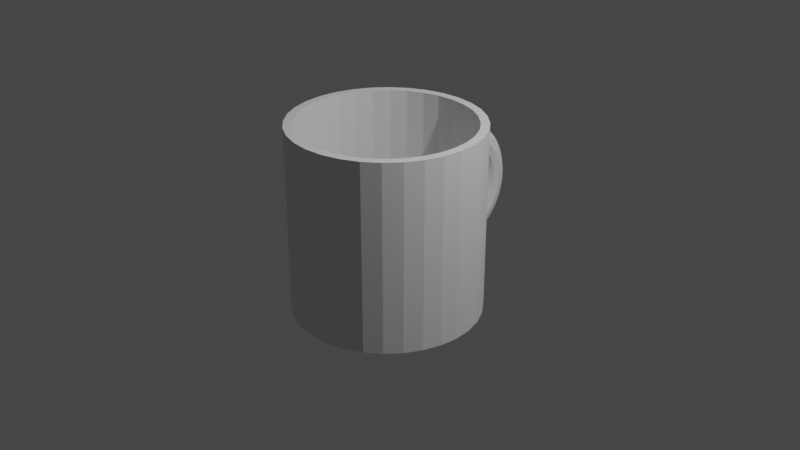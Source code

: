 # Source: cup.blend  (saved by Blender 3.6.13; exported with 4.5.12 LTS)
import bpy
from mathutils import Matrix  # noqa: F401  (used for matrix-valued properties, if any)

bpy.ops.wm.read_factory_settings(use_empty=True)
scene = bpy.context.scene
scene.name = 'Scene'

# ---- collections
col_collection = bpy.data.collections.new('Collection'); scene.collection.children.link(col_collection)

# ---- world
world_world = bpy.data.worlds.new('World'); scene.world = world_world
world_world.use_nodes = True; world_world.node_tree.nodes.clear()
_N = world_world.node_tree.nodes; _L = world_world.node_tree.links
n0 = _N.new('ShaderNodeOutputWorld'); n0.name = 'World Output'; n0.location = (300, 300)
n1 = _N.new('ShaderNodeBackground'); n1.name = 'Background'; n1.location = (10, 300)
n1.inputs[0].default_value = (0.05088, 0.05088, 0.05088, 1.0)
_L.new(n1.outputs[0], n0.inputs[0])
n0.is_active_output = True
world_world.color = (0.05088, 0.05088, 0.05088)
world_world.use_sun_shadow = False
world_world.sun_shadow_jitter_overblur = 0.0

# ---- cameras
cam_camera = bpy.data.cameras.new('Camera')
cam_camera.clip_end = 100.0
cam_camera.ortho_scale = 7.314

# ---- lights
light_light = bpy.data.lights.new('Light', 'POINT')
light_light.transmission_factor = 0.0
light_light.energy = 1000.0
light_light.shadow_soft_size = 0.1
light_light.shadow_maximum_resolution = 0.006
light_light.use_absolute_resolution = True

# ---- meshes
me_cylinder = bpy.data.meshes.new('Cylinder')
me_cylinder.from_pydata([(0.0, 1.0, -1.0), (0.0, 1.0, 1.0), (0.1951, 0.9808, -1.0), (0.1951, 0.9808, 1.0), (0.3827, 0.9239, -1.0), (0.3827, 0.9239, 1.0), (0.5556, 0.8315, -1.0), (0.5556, 0.8315, 1.0), (0.7071, 0.7071, -1.0), (0.7071, 0.7071, 1.0), (0.8315, 0.5556, -1.0), (0.8315, 0.5556, 1.0), (0.9239, 0.3827, -1.0), (0.9239, 0.3827, 1.0), (0.9808, 0.1951, -1.0), (0.9808, 0.1951, 1.0), (1.0, 0.0, -1.0), (1.0, 0.0, 1.0), (0.9808, -0.1951, -1.0), (0.9808, -0.1951, 1.0), (0.9239, -0.3827, -1.0), (0.9239, -0.3827, 1.0), (0.8315, -0.5556, -1.0), (0.8315, -0.5556, 1.0), (0.7071, -0.7071, -1.0), (0.7071, -0.7071, 1.0), (0.5556, -0.8315, -1.0), (0.5556, -0.8315, 1.0), (0.3827, -0.9239, -1.0), (0.3827, -0.9239, 1.0), (0.1951, -0.9808, -1.0), (0.1951, -0.9808, 1.0), (0.0, -1.0, -1.0), (0.0, -1.0, 1.0), (-0.1951, -0.9808, -1.0), (-0.1951, -0.9808, 1.0), (-0.3827, -0.9239, -1.0), (-0.3827, -0.9239, 1.0), (-0.5556, -0.8315, -1.0), (-0.5556, -0.8315, 1.0), (-0.7071, -0.7071, -1.0), (-0.7071, -0.7071, 1.0), (-0.8315, -0.5556, -1.0), (-0.8315, -0.5556, 1.0), (-0.9239, -0.3827, -1.0), (-0.9239, -0.3827, 1.0), (-0.9808, -0.1951, -1.0), (-0.9808, -0.1951, 1.0), (-1.0, 0.0, -1.0), (-1.0, 0.0, 1.0), (-0.9808, 0.1951, -1.0), (-0.9808, 0.1951, 1.0), (-0.9239, 0.3827, -1.0), (-0.9239, 0.3827, 1.0), (-0.8315, 0.5556, -1.0), (-0.8315, 0.5556, 1.0), (-0.7071, 0.7071, -1.0), (-0.7071, 0.7071, 1.0), (-0.5556, 0.8315, -1.0), (-0.5556, 0.8315, 1.0), (-0.3827, 0.9239, -1.0), (-0.3827, 0.9239, 1.0), (-0.1951, 0.9808, -1.0), (-0.1951, 0.9808, 1.0)], [], [(0, 1, 3, 2), (2, 3, 5, 4), (4, 5, 7, 6), (6, 7, 9, 8), (8, 9, 11, 10), (10, 11, 13, 12), (12, 13, 15, 14), (14, 15, 17, 16), (16, 17, 19, 18), (18, 19, 21, 20), (20, 21, 23, 22), (22, 23, 25, 24), (24, 25, 27, 26), (26, 27, 29, 28), (28, 29, 31, 30), (30, 31, 33, 32), (32, 33, 35, 34), (34, 35, 37, 36), (36, 37, 39, 38), (38, 39, 41, 40), (40, 41, 43, 42), (42, 43, 45, 44), (44, 45, 47, 46), (46, 47, 49, 48), (48, 49, 51, 50), (50, 51, 53, 52), (52, 53, 55, 54), (54, 55, 57, 56), (56, 57, 59, 58), (58, 59, 61, 60), (60, 61, 63, 62), (62, 63, 1, 0), (0, 2, 4, 6, 8, 10, 12, 14, 16, 18, 20, 22, 24, 26, 28, 30, 32, 34, 36, 38, 40, 42, 44, 46, 48, 50, 52, 54, 56, 58, 60, 62)])
_uv = me_cylinder.uv_layers.new(name='UVMap')
_uv.uv.foreach_set('vector', [1.0, 0.5, 1.0, 1.0, 0.9688, 1.0, 0.9688, 0.5, 0.9688, 0.5, 0.9688, 1.0, 0.9375, 1.0, 0.9375, 0.5, 0.9375, 0.5, 0.9375, 1.0, 0.9062, 1.0, 0.9062, 0.5, 0.9062, 0.5, 0.9062, 1.0, 0.875, 1.0, 0.875, 0.5, 0.875, 0.5, 0.875, 1.0, 0.8438, 1.0, 0.8438, 0.5, 0.8438, 0.5, 0.8438, 1.0, 0.8125, 1.0, 0.8125, 0.5, 0.8125, 0.5, 0.8125, 1.0, 0.7812, 1.0, 0.7812, 0.5, 0.7812, 0.5, 0.7812, 1.0, 0.75, 1.0, 0.75, 0.5, 0.75, 0.5, 0.75, 1.0, 0.7188, 1.0, 0.7188, 0.5, 0.7188, 0.5, 0.7188, 1.0, 0.6875, 1.0, 0.6875, 0.5, 0.6875, 0.5, 0.6875, 1.0, 0.6562, 1.0, 0.6562, 0.5, 0.6562, 0.5, 0.6562, 1.0, 0.625, 1.0, 0.625, 0.5, 0.625, 0.5, 0.625, 1.0, 0.5938, 1.0, 0.5938, 0.5, 0.5938, 0.5, 0.5938, 1.0, 0.5625, 1.0, 0.5625, 0.5, 0.5625, 0.5, 0.5625, 1.0, 0.5312, 1.0, 0.5312, 0.5, 0.5312, 0.5, 0.5312, 1.0, 0.5, 1.0, 0.5, 0.5, 0.5, 0.5, 0.5, 1.0, 0.4688, 1.0, 0.4688, 0.5, 0.4688, 0.5, 0.4688, 1.0, 0.4375, 1.0, 0.4375, 0.5, 0.4375, 0.5, 0.4375, 1.0, 0.4062, 1.0, 0.4062, 0.5, 0.4062, 0.5, 0.4062, 1.0, 0.375, 1.0, 0.375, 0.5, 0.375, 0.5, 0.375, 1.0, 0.3438, 1.0, 0.3438, 0.5, 0.3438, 0.5, 0.3438, 1.0, 0.3125, 1.0, 0.3125, 0.5, 0.3125, 0.5, 0.3125, 1.0, 0.2812, 1.0, 0.2812, 0.5, 0.2812, 0.5, 0.2812, 1.0, 0.25, 1.0, 0.25, 0.5, 0.25, 0.5, 0.25, 1.0, 0.2188, 1.0, 0.2188, 0.5, 0.2188, 0.5, 0.2188, 1.0, 0.1875, 1.0, 0.1875, 0.5, 0.1875, 0.5, 0.1875, 1.0, 0.1562, 1.0, 0.1562, 0.5, 0.1562, 0.5, 0.1562, 1.0, 0.125, 1.0, 0.125, 0.5, 0.125, 0.5, 0.125, 1.0, 0.09375, 1.0, 0.09375, 0.5, 0.09375, 0.5, 0.09375, 1.0, 0.0625, 1.0, 0.0625, 0.5, 0.0625, 0.5, 0.0625, 1.0, 0.03125, 1.0, 0.03125, 0.5, 0.03125, 0.5, 0.03125, 1.0, 0.0, 1.0, 0.0, 0.5, 0.75, 0.49, 0.7968, 0.4854, 0.8418, 0.4717, 0.8833, 0.4496, 0.9197, 0.4197, 0.9496, 0.3833, 0.9717, 0.3418, 0.9854, 0.2968, 0.99, 0.25, 0.9854, 0.2032, 0.9717, 0.1582, 0.9496, 0.1167, 0.9197, 0.08029, 0.8833, 0.05045, 0.8418, 0.02827, 0.7968, 0.01461, 0.75, 0.01, 0.7032, 0.01461, 0.6582, 0.02827, 0.6167, 0.05045, 0.5803, 0.08029, 0.5504, 0.1167, 0.5283, 0.1582, 0.5146, 0.2032, 0.51, 0.25, 0.5146, 0.2968, 0.5283, 0.3418, 0.5504, 0.3833, 0.5803, 0.4197, 0.6167, 0.4496, 0.6582, 0.4717, 0.7032, 0.4854])
me_cylinder.update()
me_cylinder_001 = bpy.data.meshes.new('Cylinder.001')
me_cylinder_001.from_pydata([(2.174, -2.169, -0.1387), (2.14, -2.169, -0.01371), (2.14, -2.169, -0.2637), (2.163, -2.005, -0.1387), (2.13, -2.01, -0.01371), (2.13, -2.01, -0.2637), (2.131, -1.845, -0.1387), (2.099, -1.854, -0.01371), (2.099, -1.854, -0.2637), (2.079, -1.69, -0.1387), (2.048, -1.703, -0.01371), (2.048, -1.703, -0.2637), (2.006, -1.544, -0.1387), (1.977, -1.56, -0.01371), (1.977, -1.56, -0.2637), (1.915, -1.408, -0.1387), (1.889, -1.428, -0.01371), (1.889, -1.428, -0.2637), (1.808, -1.285, -0.1387), (1.784, -1.308, -0.01371), (1.784, -1.308, -0.2637), (1.685, -1.177, -0.1387), (1.664, -1.203, -0.01371), (1.664, -1.203, -0.2637), (1.549, -1.086, -0.1387), (1.532, -1.115, -0.01371), (1.532, -1.115, -0.2637), (1.402, -1.014, -0.1387), (1.389, -1.045, -0.01371), (1.389, -1.045, -0.2637), (1.247, -0.9611, -0.1387), (1.239, -0.9935, -0.01371), (1.239, -0.9935, -0.2637), (1.087, -0.9292, -0.1387), (1.083, -0.9624, -0.01371), (1.083, -0.9624, -0.2637), (0.9237, -0.9185, -0.1387), (0.9237, -0.952, -0.01371), (0.9237, -0.952, -0.2637), (0.7606, -0.9292, -0.1387), (0.7649, -0.9624, -0.01371), (0.7649, -0.9624, -0.2637), (0.6002, -0.9611, -0.1387), (0.6089, -0.9935, -0.01371), (0.6089, -0.9935, -0.2637), (0.4454, -1.014, -0.1387), (0.4582, -1.045, -0.01371), (0.4582, -1.045, -0.2637), (0.2987, -1.086, -0.1387), (0.3155, -1.115, -0.01371), (0.3155, -1.115, -0.2637), (0.1628, -1.177, -0.1387), (0.1832, -1.203, -0.01371), (0.1832, -1.203, -0.2637), (0.03985, -1.285, -0.1387), (0.06353, -1.308, -0.01371), (0.06353, -1.308, -0.2637), (-0.06796, -1.408, -0.1387), (-0.04139, -1.428, -0.01371), (-0.04139, -1.428, -0.2637), (-0.1588, -1.544, -0.1387), (-0.1298, -1.56, -0.01371), (-0.1298, -1.56, -0.2637), (-0.2311, -1.69, -0.1387), (-0.2002, -1.703, -0.01371), (-0.2002, -1.703, -0.2637), (-0.2837, -1.845, -0.1387), (-0.2513, -1.854, -0.01371), (-0.2513, -1.854, -0.2637), (-0.3156, -2.005, -0.1387), (-0.2824, -2.01, -0.01371), (-0.2824, -2.01, -0.2637), (-0.3263, -2.169, -0.1387), (-0.2928, -2.169, -0.01371), (-0.2928, -2.169, -0.2637), (-0.2013, -2.169, -0.3552), (-0.07627, -2.169, -0.3887), (-0.1916, -2.022, -0.3552), (-0.1629, -1.877, -0.3552), (-0.06772, -2.038, -0.3887), (-0.0422, -1.91, -0.3887), (0.05621, -2.054, -0.3552), (0.07854, -1.942, -0.3552), (0.1469, -2.066, -0.2637), (0.04873, -2.169, -0.3552), (0.1402, -2.169, -0.2637), (0.1737, -2.169, -0.1387), (0.1402, -2.169, -0.01371), (0.1801, -2.071, -0.1387), (0.1469, -2.066, -0.01371), (0.1993, -1.974, -0.1387), (0.2308, -1.882, -0.1387), (0.1669, -1.966, -0.01371), (0.1669, -1.966, -0.2637), (0.1999, -1.869, -0.2637), (0.1153, -1.834, -0.3552), (0.2452, -1.777, -0.2637), (0.2742, -1.794, -0.1387), (0.166, -1.731, -0.3552), (0.3021, -1.692, -0.2637), (0.3287, -1.712, -0.1387), (0.2295, -1.636, -0.3552), (0.3697, -1.615, -0.2637), (0.4468, -1.547, -0.2637), (0.3934, -1.638, -0.1387), (0.305, -1.55, -0.3552), (0.2166, -1.461, -0.3887), (0.3911, -1.474, -0.3552), (0.315, -1.375, -0.3887), (0.4862, -1.411, -0.3552), (0.532, -1.49, -0.2637), (0.4237, -1.302, -0.3887), (0.5889, -1.36, -0.3552), (0.6973, -1.323, -0.3552), (0.6239, -1.445, -0.2637), (0.541, -1.245, -0.3887), (0.6649, -1.203, -0.3887), (0.4932, -1.129, -0.3552), (0.6326, -1.082, -0.3552), (0.3612, -1.194, -0.3552), (0.2389, -1.276, -0.3552), (0.1282, -1.373, -0.3552), (0.03121, -1.484, -0.3552), (0.1304, -1.56, -0.3887), (-0.05055, -1.606, -0.3552), (0.0577, -1.669, -0.3887), (-0.1156, -1.738, -0.3552), (-0.0001507, -1.786, -0.3887), (0.7769, -1.053, -0.3552), (0.7932, -1.177, -0.3887), (0.9237, -1.044, -0.3552), (0.9237, -1.169, -0.3887), (1.071, -1.053, -0.3552), (1.215, -1.082, -0.3552), (1.054, -1.177, -0.3887), (1.183, -1.203, -0.3887), (1.038, -1.301, -0.3552), (1.15, -1.323, -0.3552), (1.026, -1.392, -0.2637), (0.9237, -1.294, -0.3552), (0.9237, -1.385, -0.2637), (0.8095, -1.301, -0.3552), (0.8215, -1.392, -0.2637), (0.8258, -1.425, -0.1387), (0.7209, -1.412, -0.2637), (0.7296, -1.444, -0.1387), (0.7209, -1.412, -0.01371), (0.6367, -1.476, -0.1387), (0.6239, -1.445, -0.01371), (0.5487, -1.519, -0.1387), (0.532, -1.49, -0.01371), (0.4672, -1.574, -0.1387), (0.4468, -1.547, -0.01371), (0.3911, -1.474, 0.0778), (0.3697, -1.615, -0.01371), (0.305, -1.55, 0.0778), (0.3021, -1.692, -0.01371), (0.2295, -1.636, 0.0778), (0.2452, -1.777, -0.01371), (0.1999, -1.869, -0.01371), (0.166, -1.731, 0.0778), (0.0577, -1.669, 0.1113), (0.1153, -1.834, 0.0778), (0.07854, -1.942, 0.0778), (-0.0001507, -1.786, 0.1113), (-0.0422, -1.91, 0.1113), (-0.1156, -1.738, 0.0778), (-0.05055, -1.606, 0.0778), (-0.1629, -1.877, 0.0778), (-0.1916, -2.022, 0.0778), (-0.06772, -2.038, 0.1113), (-0.2013, -2.169, 0.0778), (-0.07627, -2.169, 0.1113), (0.04873, -2.169, 0.0778), (0.05621, -2.054, 0.0778), (0.03121, -1.484, 0.0778), (0.1304, -1.56, 0.1113), (0.1282, -1.373, 0.0778), (0.2166, -1.461, 0.1113), (0.2389, -1.276, 0.0778), (0.3612, -1.194, 0.0778), (0.315, -1.375, 0.1113), (0.4237, -1.302, 0.1113), (0.4862, -1.411, 0.0778), (0.541, -1.245, 0.1113), (0.4932, -1.129, 0.0778), (0.5889, -1.36, 0.0778), (0.6649, -1.203, 0.1113), (0.6326, -1.082, 0.0778), (0.6973, -1.323, 0.0778), (0.7932, -1.177, 0.1113), (0.9237, -1.169, 0.1113), (0.7769, -1.053, 0.0778), (0.8095, -1.301, 0.0778), (0.8215, -1.392, -0.01371), (0.9237, -1.294, 0.0778), (0.9237, -1.385, -0.01371), (1.038, -1.301, 0.0778), (1.054, -1.177, 0.1113), (1.026, -1.392, -0.01371), (1.15, -1.323, 0.0778), (1.259, -1.36, 0.0778), (1.183, -1.203, 0.1113), (1.127, -1.412, -0.01371), (1.224, -1.445, -0.01371), (1.118, -1.444, -0.1387), (1.211, -1.476, -0.1387), (1.127, -1.412, -0.2637), (1.022, -1.425, -0.1387), (0.9237, -1.419, -0.1387), (1.224, -1.445, -0.2637), (1.259, -1.36, -0.3552), (1.315, -1.49, -0.2637), (1.299, -1.519, -0.1387), (1.361, -1.411, -0.3552), (1.401, -1.547, -0.2637), (1.38, -1.574, -0.1387), (1.456, -1.474, -0.3552), (1.478, -1.615, -0.2637), (1.545, -1.692, -0.2637), (1.454, -1.638, -0.1387), (1.542, -1.55, -0.3552), (1.631, -1.461, -0.3887), (1.618, -1.636, -0.3552), (1.717, -1.56, -0.3887), (1.682, -1.731, -0.3552), (1.602, -1.777, -0.2637), (1.79, -1.669, -0.3887), (1.732, -1.834, -0.3552), (1.769, -1.942, -0.3552), (1.648, -1.869, -0.2637), (1.848, -1.786, -0.3887), (1.89, -1.91, -0.3887), (1.963, -1.738, -0.3552), (2.01, -1.877, -0.3552), (1.898, -1.606, -0.3552), (1.816, -1.484, -0.3552), (1.719, -1.373, -0.3552), (1.609, -1.276, -0.3552), (1.532, -1.375, -0.3887), (1.486, -1.194, -0.3552), (1.424, -1.302, -0.3887), (1.354, -1.129, -0.3552), (1.306, -1.245, -0.3887), (2.039, -2.022, -0.3552), (1.915, -2.038, -0.3887), (2.049, -2.169, -0.3552), (1.924, -2.169, -0.3887), (1.799, -2.169, -0.3552), (1.707, -2.169, -0.2637), (1.791, -2.054, -0.3552), (1.701, -2.066, -0.2637), (1.667, -2.071, -0.1387), (1.681, -1.966, -0.2637), (1.648, -1.974, -0.1387), (1.681, -1.966, -0.01371), (1.617, -1.882, -0.1387), (1.648, -1.869, -0.01371), (1.573, -1.794, -0.1387), (1.602, -1.777, -0.01371), (1.519, -1.712, -0.1387), (1.545, -1.692, -0.01371), (1.618, -1.636, 0.0778), (1.478, -1.615, -0.01371), (1.542, -1.55, 0.0778), (1.401, -1.547, -0.01371), (1.456, -1.474, 0.0778), (1.315, -1.49, -0.01371), (1.361, -1.411, 0.0778), (1.424, -1.302, 0.1113), (1.486, -1.194, 0.0778), (1.306, -1.245, 0.1113), (1.532, -1.375, 0.1113), (1.609, -1.276, 0.0778), (1.631, -1.461, 0.1113), (1.719, -1.373, 0.0778), (1.717, -1.56, 0.1113), (1.79, -1.669, 0.1113), (1.816, -1.484, 0.0778), (1.898, -1.606, 0.0778), (1.963, -1.738, 0.0778), (1.848, -1.786, 0.1113), (2.01, -1.877, 0.0778), (1.89, -1.91, 0.1113), (2.039, -2.022, 0.0778), (2.049, -2.169, 0.0778), (1.915, -2.038, 0.1113), (1.924, -2.169, 0.1113), (1.791, -2.054, 0.0778), (1.701, -2.066, -0.01371), (1.769, -1.942, 0.0778), (1.799, -2.169, 0.0778), (1.707, -2.169, -0.01371), (1.674, -2.169, -0.1387), (1.732, -1.834, 0.0778), (1.682, -1.731, 0.0778), (1.354, -1.129, 0.0778), (1.215, -1.082, 0.0778), (1.071, -1.053, 0.0778), (0.9237, -1.044, 0.0778)], [], [(0, 3, 4, 1), (2, 5, 3, 0), (3, 6, 7, 4), (5, 8, 6, 3), (6, 9, 10, 7), (8, 11, 9, 6), (9, 12, 13, 10), (11, 14, 12, 9), (12, 15, 16, 13), (14, 17, 15, 12), (15, 18, 19, 16), (17, 20, 18, 15), (18, 21, 22, 19), (20, 23, 21, 18), (21, 24, 25, 22), (23, 26, 24, 21), (24, 27, 28, 25), (26, 29, 27, 24), (27, 30, 31, 28), (29, 32, 30, 27), (30, 33, 34, 31), (32, 35, 33, 30), (33, 36, 37, 34), (35, 38, 36, 33), (36, 39, 40, 37), (38, 41, 39, 36), (39, 42, 43, 40), (41, 44, 42, 39), (42, 45, 46, 43), (44, 47, 45, 42), (45, 48, 49, 46), (47, 50, 48, 45), (48, 51, 52, 49), (50, 53, 51, 48), (51, 54, 55, 52), (53, 56, 54, 51), (54, 57, 58, 55), (56, 59, 57, 54), (57, 60, 61, 58), (59, 62, 60, 57), (60, 63, 64, 61), (62, 65, 63, 60), (63, 66, 67, 64), (65, 68, 66, 63), (66, 69, 70, 67), (68, 71, 69, 66), (69, 72, 73, 70), (71, 74, 72, 69), (77, 75, 74, 71), (79, 76, 75, 77), (78, 77, 71, 68), (80, 79, 77, 78), (82, 81, 79, 80), (81, 84, 76, 79), (93, 83, 81, 82), (83, 85, 84, 81), (88, 86, 85, 83), (89, 87, 86, 88), (92, 89, 88, 90), (90, 88, 83, 93), (91, 90, 93, 94), (159, 92, 90, 91), (94, 93, 82, 95), (96, 94, 95, 98), (97, 91, 94, 96), (100, 97, 96, 99), (99, 96, 98, 101), (104, 100, 99, 102), (102, 99, 101, 105), (103, 102, 105, 107), (151, 104, 102, 103), (105, 101, 123, 106), (107, 105, 106, 108), (110, 103, 107, 109), (109, 107, 108, 111), (114, 110, 109, 112), (112, 109, 111, 115), (113, 112, 115, 116), (144, 114, 112, 113), (116, 115, 117, 118), (115, 111, 119, 117), (118, 117, 47, 44), (117, 119, 50, 47), (111, 108, 120, 119), (119, 120, 53, 50), (108, 106, 121, 120), (120, 121, 56, 53), (106, 123, 122, 121), (121, 122, 59, 56), (123, 125, 124, 122), (122, 124, 62, 59), (125, 127, 126, 124), (124, 126, 65, 62), (127, 80, 78, 126), (126, 78, 68, 65), (95, 82, 80, 127), (98, 95, 127, 125), (101, 98, 125, 123), (129, 116, 118, 128), (128, 118, 44, 41), (131, 129, 128, 130), (130, 128, 41, 38), (134, 131, 130, 132), (132, 130, 38, 35), (133, 132, 35, 32), (135, 134, 132, 133), (137, 136, 134, 135), (136, 139, 131, 134), (207, 138, 136, 137), (138, 140, 139, 136), (140, 142, 141, 139), (139, 141, 129, 131), (142, 144, 113, 141), (141, 113, 116, 129), (143, 145, 144, 142), (209, 143, 142, 140), (145, 147, 114, 144), (194, 146, 145, 143), (146, 148, 147, 145), (148, 150, 149, 147), (147, 149, 110, 114), (150, 152, 151, 149), (149, 151, 103, 110), (152, 154, 104, 151), (153, 155, 154, 152), (183, 153, 152, 150), (155, 157, 156, 154), (154, 156, 100, 104), (157, 160, 158, 156), (156, 158, 97, 100), (158, 159, 91, 97), (160, 162, 159, 158), (161, 164, 162, 160), (176, 161, 160, 157), (162, 163, 92, 159), (164, 165, 163, 162), (167, 166, 164, 161), (166, 168, 165, 164), (61, 64, 166, 167), (64, 67, 168, 166), (67, 70, 169, 168), (168, 169, 170, 165), (70, 73, 171, 169), (169, 171, 172, 170), (170, 172, 173, 174), (174, 173, 87, 89), (165, 170, 174, 163), (163, 174, 89, 92), (58, 61, 167, 175), (175, 167, 161, 176), (55, 58, 175, 177), (177, 175, 176, 178), (52, 55, 177, 179), (179, 177, 178, 181), (180, 179, 181, 182), (49, 52, 179, 180), (182, 181, 153, 183), (181, 178, 155, 153), (185, 180, 182, 184), (184, 182, 183, 186), (188, 185, 184, 187), (187, 184, 186, 189), (192, 188, 187, 190), (190, 187, 189, 193), (191, 190, 193, 195), (299, 192, 190, 191), (193, 189, 146, 194), (195, 193, 194, 196), (198, 191, 195, 197), (197, 195, 196, 199), (202, 198, 197, 200), (200, 197, 199, 203), (201, 200, 203, 204), (271, 202, 200, 201), (204, 203, 205, 206), (203, 199, 208, 205), (206, 205, 207, 210), (205, 208, 138, 207), (199, 196, 209, 208), (208, 209, 140, 138), (196, 194, 143, 209), (210, 207, 137, 211), (213, 206, 210, 212), (212, 210, 211, 214), (216, 213, 212, 215), (215, 212, 214, 217), (220, 216, 215, 218), (218, 215, 217, 221), (219, 218, 221, 223), (260, 220, 218, 219), (221, 217, 239, 222), (223, 221, 222, 224), (226, 219, 223, 225), (225, 223, 224, 227), (230, 226, 225, 228), (228, 225, 227, 231), (229, 228, 231, 232), (253, 230, 228, 229), (232, 231, 233, 234), (231, 227, 235, 233), (234, 233, 11, 8), (233, 235, 14, 11), (227, 224, 236, 235), (235, 236, 17, 14), (224, 222, 237, 236), (236, 237, 20, 17), (222, 239, 238, 237), (237, 238, 23, 20), (239, 241, 240, 238), (238, 240, 26, 23), (241, 243, 242, 240), (240, 242, 29, 26), (243, 135, 133, 242), (242, 133, 32, 29), (211, 137, 135, 243), (214, 211, 243, 241), (217, 214, 241, 239), (245, 232, 234, 244), (244, 234, 8, 5), (247, 245, 244, 246), (246, 244, 5, 2), (248, 250, 245, 247), (249, 251, 250, 248), (251, 253, 229, 250), (250, 229, 232, 245), (252, 254, 253, 251), (293, 252, 251, 249), (254, 256, 230, 253), (289, 255, 254, 252), (255, 257, 256, 254), (257, 259, 258, 256), (256, 258, 226, 230), (259, 261, 260, 258), (258, 260, 219, 226), (261, 263, 220, 260), (262, 264, 263, 261), (295, 262, 261, 259), (264, 266, 265, 263), (263, 265, 216, 220), (266, 268, 267, 265), (265, 267, 213, 216), (268, 201, 204, 267), (267, 204, 206, 213), (269, 271, 201, 268), (272, 269, 268, 266), (270, 296, 271, 269), (273, 270, 269, 272), (275, 273, 272, 274), (274, 272, 266, 264), (278, 275, 274, 276), (276, 274, 264, 262), (277, 276, 262, 295), (279, 278, 276, 277), (13, 16, 278, 279), (16, 19, 275, 278), (10, 13, 279, 280), (280, 279, 277, 281), (7, 10, 280, 282), (282, 280, 281, 283), (4, 7, 282, 284), (284, 282, 283, 286), (285, 284, 286, 287), (1, 4, 284, 285), (287, 286, 288, 291), (286, 283, 290, 288), (288, 290, 255, 289), (291, 288, 289, 292), (292, 289, 252, 293), (283, 281, 294, 290), (290, 294, 257, 255), (281, 277, 295, 294), (294, 295, 259, 257), (19, 22, 273, 275), (22, 25, 270, 273), (296, 297, 202, 271), (25, 28, 296, 270), (28, 31, 297, 296), (31, 34, 298, 297), (297, 298, 198, 202), (34, 37, 299, 298), (298, 299, 191, 198), (37, 40, 192, 299), (40, 43, 188, 192), (189, 186, 148, 146), (43, 46, 185, 188), (186, 183, 150, 148), (46, 49, 180, 185), (178, 176, 157, 155)])
_uv = me_cylinder_001.uv_layers.new(name='UVMap')
_uv.uv.foreach_set('vector', [0.5, 0.5, 0.5208, 0.5, 0.5208, 0.5833, 0.5, 0.5833, 0.5, 0.4167, 0.5208, 0.4167, 0.5208, 0.5, 0.5, 0.5, 0.5208, 0.5, 0.5417, 0.5, 0.5417, 0.5833, 0.5208, 0.5833, 0.5208, 0.4167, 0.5417, 0.4167, 0.5417, 0.5, 0.5208, 0.5, 0.5417, 0.5, 0.5625, 0.5, 0.5625, 0.5833, 0.5417, 0.5833, 0.5417, 0.4167, 0.5625, 0.4167, 0.5625, 0.5, 0.5417, 0.5, 0.5625, 0.5, 0.5833, 0.5, 0.5833, 0.5833, 0.5625, 0.5833, 0.5625, 0.4167, 0.5833, 0.4167, 0.5833, 0.5, 0.5625, 0.5, 0.5833, 0.5, 0.6042, 0.5, 0.6042, 0.5833, 0.5833, 0.5833, 0.5833, 0.4167, 0.6042, 0.4167, 0.6042, 0.5, 0.5833, 0.5, 0.6042, 0.5, 0.625, 0.5, 0.625, 0.5833, 0.6042, 0.5833, 0.6042, 0.4167, 0.625, 0.4167, 0.625, 0.5, 0.6042, 0.5, 0.625, 0.5, 0.6458, 0.5, 0.6458, 0.5833, 0.625, 0.5833, 0.625, 0.4167, 0.6458, 0.4167, 0.6458, 0.5, 0.625, 0.5, 0.6458, 0.5, 0.6667, 0.5, 0.6667, 0.5833, 0.6458, 0.5833, 0.6458, 0.4167, 0.6667, 0.4167, 0.6667, 0.5, 0.6458, 0.5, 0.6667, 0.5, 0.6875, 0.5, 0.6875, 0.5833, 0.6667, 0.5833, 0.6667, 0.4167, 0.6875, 0.4167, 0.6875, 0.5, 0.6667, 0.5, 0.6875, 0.5, 0.7083, 0.5, 0.7083, 0.5833, 0.6875, 0.5833, 0.6875, 0.4167, 0.7083, 0.4167, 0.7083, 0.5, 0.6875, 0.5, 0.7083, 0.5, 0.7292, 0.5, 0.7292, 0.5833, 0.7083, 0.5833, 0.7083, 0.4167, 0.7292, 0.4167, 0.7292, 0.5, 0.7083, 0.5, 0.7292, 0.5, 0.75, 0.5, 0.75, 0.5833, 0.7292, 0.5833, 0.7292, 0.4167, 0.75, 0.4167, 0.75, 0.5, 0.7292, 0.5, 0.75, 0.5, 0.7708, 0.5, 0.7708, 0.5833, 0.75, 0.5833, 0.75, 0.4167, 0.7708, 0.4167, 0.7708, 0.5, 0.75, 0.5, 0.7708, 0.5, 0.7917, 0.5, 0.7917, 0.5833, 0.7708, 0.5833, 0.7708, 0.4167, 0.7917, 0.4167, 0.7917, 0.5, 0.7708, 0.5, 0.7917, 0.5, 0.8125, 0.5, 0.8125, 0.5833, 0.7917, 0.5833, 0.7917, 0.4167, 0.8125, 0.4167, 0.8125, 0.5, 0.7917, 0.5, 0.8125, 0.5, 0.8333, 0.5, 0.8333, 0.5833, 0.8125, 0.5833, 0.8125, 0.4167, 0.8333, 0.4167, 0.8333, 0.5, 0.8125, 0.5, 0.8333, 0.5, 0.8542, 0.5, 0.8542, 0.5833, 0.8333, 0.5833, 0.8333, 0.4167, 0.8542, 0.4167, 0.8542, 0.5, 0.8333, 0.5, 0.8542, 0.5, 0.875, 0.5, 0.875, 0.5833, 0.8542, 0.5833, 0.8542, 0.4167, 0.875, 0.4167, 0.875, 0.5, 0.8542, 0.5, 0.875, 0.5, 0.8958, 0.5, 0.8958, 0.5833, 0.875, 0.5833, 0.875, 0.4167, 0.8958, 0.4167, 0.8958, 0.5, 0.875, 0.5, 0.8958, 0.5, 0.9167, 0.5, 0.9167, 0.5833, 0.8958, 0.5833, 0.8958, 0.4167, 0.9167, 0.4167, 0.9167, 0.5, 0.8958, 0.5, 0.9167, 0.5, 0.9375, 0.5, 0.9375, 0.5833, 0.9167, 0.5833, 0.9167, 0.4167, 0.9375, 0.4167, 0.9375, 0.5, 0.9167, 0.5, 0.9375, 0.5, 0.9583, 0.5, 0.9583, 0.5833, 0.9375, 0.5833, 0.9375, 0.4167, 0.9583, 0.4167, 0.9583, 0.5, 0.9375, 0.5, 0.9583, 0.5, 0.9792, 0.5, 0.9792, 0.5833, 0.9583, 0.5833, 0.9583, 0.4167, 0.9792, 0.4167, 0.9792, 0.5, 0.9583, 0.5, 0.9792, 0.5, 1.0, 0.5, 1.0, 0.5833, 0.9792, 0.5833, 0.9792, 0.4167, 1.0, 0.4167, 1.0, 0.5, 0.9792, 0.5, 0.9792, 0.3333, 1.0, 0.3333, 1.0, 0.4167, 0.9792, 0.4167, 0.9792, 0.25, 1.0, 0.25, 1.0, 0.3333, 0.9792, 0.3333, 0.9583, 0.3333, 0.9792, 0.3333, 0.9792, 0.4167, 0.9583, 0.4167, 0.9583, 0.25, 0.9792, 0.25, 0.9792, 0.3333, 0.9583, 0.3333, 0.9583, 0.1667, 0.9792, 0.1667, 0.9792, 0.25, 0.9583, 0.25, 0.9792, 0.1667, 1.0, 0.1667, 1.0, 0.25, 0.9792, 0.25, 0.9583, 0.08333, 0.9792, 0.08333, 0.9792, 0.1667, 0.9583, 0.1667, 0.9792, 0.08333, 1.0, 0.08333, 1.0, 0.1667, 0.9792, 0.1667, 0.9792, 2.22e-16, 1.0, 2.22e-16, 1.0, 0.08333, 0.9792, 0.08333, 0.9792, 0.9167, 1.0, 0.9167, 1.0, 1.0, 0.9792, 1.0, 0.9583, 0.9167, 0.9792, 0.9167, 0.9792, 1.0, 0.9583, 1.0, 0.9583, 2.22e-16, 0.9792, 2.22e-16, 0.9792, 0.08333, 0.9583, 0.08333, 0.9375, 2.22e-16, 0.9583, 2.22e-16, 0.9583, 0.08333, 0.9375, 0.08333, 0.9375, 0.9167, 0.9583, 0.9167, 0.9583, 1.0, 0.9375, 1.0, 0.9375, 0.08333, 0.9583, 0.08333, 0.9583, 0.1667, 0.9375, 0.1667, 0.9167, 0.08333, 0.9375, 0.08333, 0.9375, 0.1667, 0.9167, 0.1667, 0.9167, 2.22e-16, 0.9375, 2.22e-16, 0.9375, 0.08333, 0.9167, 0.08333, 0.8958, 2.22e-16, 0.9167, 2.22e-16, 0.9167, 0.08333, 0.8958, 0.08333, 0.8958, 0.08333, 0.9167, 0.08333, 0.9167, 0.1667, 0.8958, 0.1667, 0.875, 2.22e-16, 0.8958, 2.22e-16, 0.8958, 0.08333, 0.875, 0.08333, 0.875, 0.08333, 0.8958, 0.08333, 0.8958, 0.1667, 0.875, 0.1667, 0.8542, 0.08333, 0.875, 0.08333, 0.875, 0.1667, 0.8542, 0.1667, 0.8542, 2.22e-16, 0.875, 2.22e-16, 0.875, 0.08333, 0.8542, 0.08333, 0.875, 0.1667, 0.8958, 0.1667, 0.8958, 0.25, 0.875, 0.25, 0.8542, 0.1667, 0.875, 0.1667, 0.875, 0.25, 0.8542, 0.25, 0.8333, 0.08333, 0.8542, 0.08333, 0.8542, 0.1667, 0.8333, 0.1667, 0.8333, 0.1667, 0.8542, 0.1667, 0.8542, 0.25, 0.8333, 0.25, 0.8125, 0.08333, 0.8333, 0.08333, 0.8333, 0.1667, 0.8125, 0.1667, 0.8125, 0.1667, 0.8333, 0.1667, 0.8333, 0.25, 0.8125, 0.25, 0.7917, 0.1667, 0.8125, 0.1667, 0.8125, 0.25, 0.7917, 0.25, 0.7917, 0.08333, 0.8125, 0.08333, 0.8125, 0.1667, 0.7917, 0.1667, 0.7917, 0.25, 0.8125, 0.25, 0.8125, 0.3333, 0.7917, 0.3333, 0.8125, 0.25, 0.8333, 0.25, 0.8333, 0.3333, 0.8125, 0.3333, 0.7917, 0.3333, 0.8125, 0.3333, 0.8125, 0.4167, 0.7917, 0.4167, 0.8125, 0.3333, 0.8333, 0.3333, 0.8333, 0.4167, 0.8125, 0.4167, 0.8333, 0.25, 0.8542, 0.25, 0.8542, 0.3333, 0.8333, 0.3333, 0.8333, 0.3333, 0.8542, 0.3333, 0.8542, 0.4167, 0.8333, 0.4167, 0.8542, 0.25, 0.875, 0.25, 0.875, 0.3333, 0.8542, 0.3333, 0.8542, 0.3333, 0.875, 0.3333, 0.875, 0.4167, 0.8542, 0.4167, 0.875, 0.25, 0.8958, 0.25, 0.8958, 0.3333, 0.875, 0.3333, 0.875, 0.3333, 0.8958, 0.3333, 0.8958, 0.4167, 0.875, 0.4167, 0.8958, 0.25, 0.9167, 0.25, 0.9167, 0.3333, 0.8958, 0.3333, 0.8958, 0.3333, 0.9167, 0.3333, 0.9167, 0.4167, 0.8958, 0.4167, 0.9167, 0.25, 0.9375, 0.25, 0.9375, 0.3333, 0.9167, 0.3333, 0.9167, 0.3333, 0.9375, 0.3333, 0.9375, 0.4167, 0.9167, 0.4167, 0.9375, 0.25, 0.9583, 0.25, 0.9583, 0.3333, 0.9375, 0.3333, 0.9375, 0.3333, 0.9583, 0.3333, 0.9583, 0.4167, 0.9375, 0.4167, 0.9375, 0.1667, 0.9583, 0.1667, 0.9583, 0.25, 0.9375, 0.25, 0.9167, 0.1667, 0.9375, 0.1667, 0.9375, 0.25, 0.9167, 0.25, 0.8958, 0.1667, 0.9167, 0.1667, 0.9167, 0.25, 0.8958, 0.25, 0.7708, 0.25, 0.7917, 0.25, 0.7917, 0.3333, 0.7708, 0.3333, 0.7708, 0.3333, 0.7917, 0.3333, 0.7917, 0.4167, 0.7708, 0.4167, 0.75, 0.25, 0.7708, 0.25, 0.7708, 0.3333, 0.75, 0.3333, 0.75, 0.3333, 0.7708, 0.3333, 0.7708, 0.4167, 0.75, 0.4167, 0.7292, 0.25, 0.75, 0.25, 0.75, 0.3333, 0.7292, 0.3333, 0.7292, 0.3333, 0.75, 0.3333, 0.75, 0.4167, 0.7292, 0.4167, 0.7083, 0.3333, 0.7292, 0.3333, 0.7292, 0.4167, 0.7083, 0.4167, 0.7083, 0.25, 0.7292, 0.25, 0.7292, 0.3333, 0.7083, 0.3333, 0.7083, 0.1667, 0.7292, 0.1667, 0.7292, 0.25, 0.7083, 0.25, 0.7292, 0.1667, 0.75, 0.1667, 0.75, 0.25, 0.7292, 0.25, 0.7083, 0.08333, 0.7292, 0.08333, 0.7292, 0.1667, 0.7083, 0.1667, 0.7292, 0.08333, 0.75, 0.08333, 0.75, 0.1667, 0.7292, 0.1667, 0.75, 0.08333, 0.7708, 0.08333, 0.7708, 0.1667, 0.75, 0.1667, 0.75, 0.1667, 0.7708, 0.1667, 0.7708, 0.25, 0.75, 0.25, 0.7708, 0.08333, 0.7917, 0.08333, 0.7917, 0.1667, 0.7708, 0.1667, 0.7708, 0.1667, 0.7917, 0.1667, 0.7917, 0.25, 0.7708, 0.25, 0.7708, 2.22e-16, 0.7917, 2.22e-16, 0.7917, 0.08333, 0.7708, 0.08333, 0.75, 2.22e-16, 0.7708, 2.22e-16, 0.7708, 0.08333, 0.75, 0.08333, 0.7917, 2.22e-16, 0.8125, 2.22e-16, 0.8125, 0.08333, 0.7917, 0.08333, 0.7708, 0.9167, 0.7917, 0.9167, 0.7917, 1.0, 0.7708, 1.0, 0.7917, 0.9167, 0.8125, 0.9167, 0.8125, 1.0, 0.7917, 1.0, 0.8125, 0.9167, 0.8333, 0.9167, 0.8333, 1.0, 0.8125, 1.0, 0.8125, 2.22e-16, 0.8333, 2.22e-16, 0.8333, 0.08333, 0.8125, 0.08333, 0.8333, 0.9167, 0.8542, 0.9167, 0.8542, 1.0, 0.8333, 1.0, 0.8333, 2.22e-16, 0.8542, 2.22e-16, 0.8542, 0.08333, 0.8333, 0.08333, 0.8542, 0.9167, 0.875, 0.9167, 0.875, 1.0, 0.8542, 1.0, 0.8542, 0.8333, 0.875, 0.8333, 0.875, 0.9167, 0.8542, 0.9167, 0.8333, 0.8333, 0.8542, 0.8333, 0.8542, 0.9167, 0.8333, 0.9167, 0.875, 0.8333, 0.8958, 0.8333, 0.8958, 0.9167, 0.875, 0.9167, 0.875, 0.9167, 0.8958, 0.9167, 0.8958, 1.0, 0.875, 1.0, 0.8958, 0.8333, 0.9167, 0.8333, 0.9167, 0.9167, 0.8958, 0.9167, 0.8958, 0.9167, 0.9167, 0.9167, 0.9167, 1.0, 0.8958, 1.0, 0.9167, 0.9167, 0.9375, 0.9167, 0.9375, 1.0, 0.9167, 1.0, 0.9167, 0.8333, 0.9375, 0.8333, 0.9375, 0.9167, 0.9167, 0.9167, 0.9167, 0.75, 0.9375, 0.75, 0.9375, 0.8333, 0.9167, 0.8333, 0.8958, 0.75, 0.9167, 0.75, 0.9167, 0.8333, 0.8958, 0.8333, 0.9375, 0.8333, 0.9583, 0.8333, 0.9583, 0.9167, 0.9375, 0.9167, 0.9375, 0.75, 0.9583, 0.75, 0.9583, 0.8333, 0.9375, 0.8333, 0.9167, 0.6667, 0.9375, 0.6667, 0.9375, 0.75, 0.9167, 0.75, 0.9375, 0.6667, 0.9583, 0.6667, 0.9583, 0.75, 0.9375, 0.75, 0.9167, 0.5833, 0.9375, 0.5833, 0.9375, 0.6667, 0.9167, 0.6667, 0.9375, 0.5833, 0.9583, 0.5833, 0.9583, 0.6667, 0.9375, 0.6667, 0.9583, 0.5833, 0.9792, 0.5833, 0.9792, 0.6667, 0.9583, 0.6667, 0.9583, 0.6667, 0.9792, 0.6667, 0.9792, 0.75, 0.9583, 0.75, 0.9792, 0.5833, 1.0, 0.5833, 1.0, 0.6667, 0.9792, 0.6667, 0.9792, 0.6667, 1.0, 0.6667, 1.0, 0.75, 0.9792, 0.75, 0.9792, 0.75, 1.0, 0.75, 1.0, 0.8333, 0.9792, 0.8333, 0.9792, 0.8333, 1.0, 0.8333, 1.0, 0.9167, 0.9792, 0.9167, 0.9583, 0.75, 0.9792, 0.75, 0.9792, 0.8333, 0.9583, 0.8333, 0.9583, 0.8333, 0.9792, 0.8333, 0.9792, 0.9167, 0.9583, 0.9167, 0.8958, 0.5833, 0.9167, 0.5833, 0.9167, 0.6667, 0.8958, 0.6667, 0.8958, 0.6667, 0.9167, 0.6667, 0.9167, 0.75, 0.8958, 0.75, 0.875, 0.5833, 0.8958, 0.5833, 0.8958, 0.6667, 0.875, 0.6667, 0.875, 0.6667, 0.8958, 0.6667, 0.8958, 0.75, 0.875, 0.75, 0.8542, 0.5833, 0.875, 0.5833, 0.875, 0.6667, 0.8542, 0.6667, 0.8542, 0.6667, 0.875, 0.6667, 0.875, 0.75, 0.8542, 0.75, 0.8333, 0.6667, 0.8542, 0.6667, 0.8542, 0.75, 0.8333, 0.75, 0.8333, 0.5833, 0.8542, 0.5833, 0.8542, 0.6667, 0.8333, 0.6667, 0.8333, 0.75, 0.8542, 0.75, 0.8542, 0.8333, 0.8333, 0.8333, 0.8542, 0.75, 0.875, 0.75, 0.875, 0.8333, 0.8542, 0.8333, 0.8125, 0.6667, 0.8333, 0.6667, 0.8333, 0.75, 0.8125, 0.75, 0.8125, 0.75, 0.8333, 0.75, 0.8333, 0.8333, 0.8125, 0.8333, 0.7917, 0.6667, 0.8125, 0.6667, 0.8125, 0.75, 0.7917, 0.75, 0.7917, 0.75, 0.8125, 0.75, 0.8125, 0.8333, 0.7917, 0.8333, 0.7708, 0.6667, 0.7917, 0.6667, 0.7917, 0.75, 0.7708, 0.75, 0.7708, 0.75, 0.7917, 0.75, 0.7917, 0.8333, 0.7708, 0.8333, 0.75, 0.75, 0.7708, 0.75, 0.7708, 0.8333, 0.75, 0.8333, 0.75, 0.6667, 0.7708, 0.6667, 0.7708, 0.75, 0.75, 0.75, 0.7708, 0.8333, 0.7917, 0.8333, 0.7917, 0.9167, 0.7708, 0.9167, 0.75, 0.8333, 0.7708, 0.8333, 0.7708, 0.9167, 0.75, 0.9167, 0.7292, 0.75, 0.75, 0.75, 0.75, 0.8333, 0.7292, 0.8333, 0.7292, 0.8333, 0.75, 0.8333, 0.75, 0.9167, 0.7292, 0.9167, 0.7083, 0.75, 0.7292, 0.75, 0.7292, 0.8333, 0.7083, 0.8333, 0.7083, 0.8333, 0.7292, 0.8333, 0.7292, 0.9167, 0.7083, 0.9167, 0.6875, 0.8333, 0.7083, 0.8333, 0.7083, 0.9167, 0.6875, 0.9167, 0.6875, 0.75, 0.7083, 0.75, 0.7083, 0.8333, 0.6875, 0.8333, 0.6875, 0.9167, 0.7083, 0.9167, 0.7083, 1.0, 0.6875, 1.0, 0.7083, 0.9167, 0.7292, 0.9167, 0.7292, 1.0, 0.7083, 1.0, 0.6875, 2.22e-16, 0.7083, 2.22e-16, 0.7083, 0.08333, 0.6875, 0.08333, 0.7083, 2.22e-16, 0.7292, 2.22e-16, 0.7292, 0.08333, 0.7083, 0.08333, 0.7292, 0.9167, 0.75, 0.9167, 0.75, 1.0, 0.7292, 1.0, 0.7292, 2.22e-16, 0.75, 2.22e-16, 0.75, 0.08333, 0.7292, 0.08333, 0.75, 0.9167, 0.7708, 0.9167, 0.7708, 1.0, 0.75, 1.0, 0.6875, 0.08333, 0.7083, 0.08333, 0.7083, 0.1667, 0.6875, 0.1667, 0.6667, 2.22e-16, 0.6875, 2.22e-16, 0.6875, 0.08333, 0.6667, 0.08333, 0.6667, 0.08333, 0.6875, 0.08333, 0.6875, 0.1667, 0.6667, 0.1667, 0.6458, 2.22e-16, 0.6667, 2.22e-16, 0.6667, 0.08333, 0.6458, 0.08333, 0.6458, 0.08333, 0.6667, 0.08333, 0.6667, 0.1667, 0.6458, 0.1667, 0.625, 2.22e-16, 0.6458, 2.22e-16, 0.6458, 0.08333, 0.625, 0.08333, 0.625, 0.08333, 0.6458, 0.08333, 0.6458, 0.1667, 0.625, 0.1667, 0.6042, 0.08333, 0.625, 0.08333, 0.625, 0.1667, 0.6042, 0.1667, 0.6042, 2.22e-16, 0.625, 2.22e-16, 0.625, 0.08333, 0.6042, 0.08333, 0.625, 0.1667, 0.6458, 0.1667, 0.6458, 0.25, 0.625, 0.25, 0.6042, 0.1667, 0.625, 0.1667, 0.625, 0.25, 0.6042, 0.25, 0.5833, 0.08333, 0.6042, 0.08333, 0.6042, 0.1667, 0.5833, 0.1667, 0.5833, 0.1667, 0.6042, 0.1667, 0.6042, 0.25, 0.5833, 0.25, 0.5625, 0.08333, 0.5833, 0.08333, 0.5833, 0.1667, 0.5625, 0.1667, 0.5625, 0.1667, 0.5833, 0.1667, 0.5833, 0.25, 0.5625, 0.25, 0.5417, 0.1667, 0.5625, 0.1667, 0.5625, 0.25, 0.5417, 0.25, 0.5417, 0.08333, 0.5625, 0.08333, 0.5625, 0.1667, 0.5417, 0.1667, 0.5417, 0.25, 0.5625, 0.25, 0.5625, 0.3333, 0.5417, 0.3333, 0.5625, 0.25, 0.5833, 0.25, 0.5833, 0.3333, 0.5625, 0.3333, 0.5417, 0.3333, 0.5625, 0.3333, 0.5625, 0.4167, 0.5417, 0.4167, 0.5625, 0.3333, 0.5833, 0.3333, 0.5833, 0.4167, 0.5625, 0.4167, 0.5833, 0.25, 0.6042, 0.25, 0.6042, 0.3333, 0.5833, 0.3333, 0.5833, 0.3333, 0.6042, 0.3333, 0.6042, 0.4167, 0.5833, 0.4167, 0.6042, 0.25, 0.625, 0.25, 0.625, 0.3333, 0.6042, 0.3333, 0.6042, 0.3333, 0.625, 0.3333, 0.625, 0.4167, 0.6042, 0.4167, 0.625, 0.25, 0.6458, 0.25, 0.6458, 0.3333, 0.625, 0.3333, 0.625, 0.3333, 0.6458, 0.3333, 0.6458, 0.4167, 0.625, 0.4167, 0.6458, 0.25, 0.6667, 0.25, 0.6667, 0.3333, 0.6458, 0.3333, 0.6458, 0.3333, 0.6667, 0.3333, 0.6667, 0.4167, 0.6458, 0.4167, 0.6667, 0.25, 0.6875, 0.25, 0.6875, 0.3333, 0.6667, 0.3333, 0.6667, 0.3333, 0.6875, 0.3333, 0.6875, 0.4167, 0.6667, 0.4167, 0.6875, 0.25, 0.7083, 0.25, 0.7083, 0.3333, 0.6875, 0.3333, 0.6875, 0.3333, 0.7083, 0.3333, 0.7083, 0.4167, 0.6875, 0.4167, 0.6875, 0.1667, 0.7083, 0.1667, 0.7083, 0.25, 0.6875, 0.25, 0.6667, 0.1667, 0.6875, 0.1667, 0.6875, 0.25, 0.6667, 0.25, 0.6458, 0.1667, 0.6667, 0.1667, 0.6667, 0.25, 0.6458, 0.25, 0.5208, 0.25, 0.5417, 0.25, 0.5417, 0.3333, 0.5208, 0.3333, 0.5208, 0.3333, 0.5417, 0.3333, 0.5417, 0.4167, 0.5208, 0.4167, 0.5, 0.25, 0.5208, 0.25, 0.5208, 0.3333, 0.5, 0.3333, 0.5, 0.3333, 0.5208, 0.3333, 0.5208, 0.4167, 0.5, 0.4167, 0.5, 0.1667, 0.5208, 0.1667, 0.5208, 0.25, 0.5, 0.25, 0.5, 0.08333, 0.5208, 0.08333, 0.5208, 0.1667, 0.5, 0.1667, 0.5208, 0.08333, 0.5417, 0.08333, 0.5417, 0.1667, 0.5208, 0.1667, 0.5208, 0.1667, 0.5417, 0.1667, 0.5417, 0.25, 0.5208, 0.25, 0.5208, 2.22e-16, 0.5417, 2.22e-16, 0.5417, 0.08333, 0.5208, 0.08333, 0.5, 2.22e-16, 0.5208, 2.22e-16, 0.5208, 0.08333, 0.5, 0.08333, 0.5417, 2.22e-16, 0.5625, 2.22e-16, 0.5625, 0.08333, 0.5417, 0.08333, 0.5208, 0.9167, 0.5417, 0.9167, 0.5417, 1.0, 0.5208, 1.0, 0.5417, 0.9167, 0.5625, 0.9167, 0.5625, 1.0, 0.5417, 1.0, 0.5625, 0.9167, 0.5833, 0.9167, 0.5833, 1.0, 0.5625, 1.0, 0.5625, 2.22e-16, 0.5833, 2.22e-16, 0.5833, 0.08333, 0.5625, 0.08333, 0.5833, 0.9167, 0.6042, 0.9167, 0.6042, 1.0, 0.5833, 1.0, 0.5833, 2.22e-16, 0.6042, 2.22e-16, 0.6042, 0.08333, 0.5833, 0.08333, 0.6042, 0.9167, 0.625, 0.9167, 0.625, 1.0, 0.6042, 1.0, 0.6042, 0.8333, 0.625, 0.8333, 0.625, 0.9167, 0.6042, 0.9167, 0.5833, 0.8333, 0.6042, 0.8333, 0.6042, 0.9167, 0.5833, 0.9167, 0.625, 0.8333, 0.6458, 0.8333, 0.6458, 0.9167, 0.625, 0.9167, 0.625, 0.9167, 0.6458, 0.9167, 0.6458, 1.0, 0.625, 1.0, 0.6458, 0.8333, 0.6667, 0.8333, 0.6667, 0.9167, 0.6458, 0.9167, 0.6458, 0.9167, 0.6667, 0.9167, 0.6667, 1.0, 0.6458, 1.0, 0.6667, 0.8333, 0.6875, 0.8333, 0.6875, 0.9167, 0.6667, 0.9167, 0.6667, 0.9167, 0.6875, 0.9167, 0.6875, 1.0, 0.6667, 1.0, 0.6667, 0.75, 0.6875, 0.75, 0.6875, 0.8333, 0.6667, 0.8333, 0.6458, 0.75, 0.6667, 0.75, 0.6667, 0.8333, 0.6458, 0.8333, 0.6667, 0.6667, 0.6875, 0.6667, 0.6875, 0.75, 0.6667, 0.75, 0.6458, 0.6667, 0.6667, 0.6667, 0.6667, 0.75, 0.6458, 0.75, 0.625, 0.6667, 0.6458, 0.6667, 0.6458, 0.75, 0.625, 0.75, 0.625, 0.75, 0.6458, 0.75, 0.6458, 0.8333, 0.625, 0.8333, 0.6042, 0.6667, 0.625, 0.6667, 0.625, 0.75, 0.6042, 0.75, 0.6042, 0.75, 0.625, 0.75, 0.625, 0.8333, 0.6042, 0.8333, 0.5833, 0.75, 0.6042, 0.75, 0.6042, 0.8333, 0.5833, 0.8333, 0.5833, 0.6667, 0.6042, 0.6667, 0.6042, 0.75, 0.5833, 0.75, 0.5833, 0.5833, 0.6042, 0.5833, 0.6042, 0.6667, 0.5833, 0.6667, 0.6042, 0.5833, 0.625, 0.5833, 0.625, 0.6667, 0.6042, 0.6667, 0.5625, 0.5833, 0.5833, 0.5833, 0.5833, 0.6667, 0.5625, 0.6667, 0.5625, 0.6667, 0.5833, 0.6667, 0.5833, 0.75, 0.5625, 0.75, 0.5417, 0.5833, 0.5625, 0.5833, 0.5625, 0.6667, 0.5417, 0.6667, 0.5417, 0.6667, 0.5625, 0.6667, 0.5625, 0.75, 0.5417, 0.75, 0.5208, 0.5833, 0.5417, 0.5833, 0.5417, 0.6667, 0.5208, 0.6667, 0.5208, 0.6667, 0.5417, 0.6667, 0.5417, 0.75, 0.5208, 0.75, 0.5, 0.6667, 0.5208, 0.6667, 0.5208, 0.75, 0.5, 0.75, 0.5, 0.5833, 0.5208, 0.5833, 0.5208, 0.6667, 0.5, 0.6667, 0.5, 0.75, 0.5208, 0.75, 0.5208, 0.8333, 0.5, 0.8333, 0.5208, 0.75, 0.5417, 0.75, 0.5417, 0.8333, 0.5208, 0.8333, 0.5208, 0.8333, 0.5417, 0.8333, 0.5417, 0.9167, 0.5208, 0.9167, 0.5, 0.8333, 0.5208, 0.8333, 0.5208, 0.9167, 0.5, 0.9167, 0.5, 0.9167, 0.5208, 0.9167, 0.5208, 1.0, 0.5, 1.0, 0.5417, 0.75, 0.5625, 0.75, 0.5625, 0.8333, 0.5417, 0.8333, 0.5417, 0.8333, 0.5625, 0.8333, 0.5625, 0.9167, 0.5417, 0.9167, 0.5625, 0.75, 0.5833, 0.75, 0.5833, 0.8333, 0.5625, 0.8333, 0.5625, 0.8333, 0.5833, 0.8333, 0.5833, 0.9167, 0.5625, 0.9167, 0.625, 0.5833, 0.6458, 0.5833, 0.6458, 0.6667, 0.625, 0.6667, 0.6458, 0.5833, 0.6667, 0.5833, 0.6667, 0.6667, 0.6458, 0.6667, 0.6875, 0.6667, 0.7083, 0.6667, 0.7083, 0.75, 0.6875, 0.75, 0.6667, 0.5833, 0.6875, 0.5833, 0.6875, 0.6667, 0.6667, 0.6667, 0.6875, 0.5833, 0.7083, 0.5833, 0.7083, 0.6667, 0.6875, 0.6667, 0.7083, 0.5833, 0.7292, 0.5833, 0.7292, 0.6667, 0.7083, 0.6667, 0.7083, 0.6667, 0.7292, 0.6667, 0.7292, 0.75, 0.7083, 0.75, 0.7292, 0.5833, 0.75, 0.5833, 0.75, 0.6667, 0.7292, 0.6667, 0.7292, 0.6667, 0.75, 0.6667, 0.75, 0.75, 0.7292, 0.75, 0.75, 0.5833, 0.7708, 0.5833, 0.7708, 0.6667, 0.75, 0.6667, 0.7708, 0.5833, 0.7917, 0.5833, 0.7917, 0.6667, 0.7708, 0.6667, 0.7917, 0.8333, 0.8125, 0.8333, 0.8125, 0.9167, 0.7917, 0.9167, 0.7917, 0.5833, 0.8125, 0.5833, 0.8125, 0.6667, 0.7917, 0.6667, 0.8125, 0.8333, 0.8333, 0.8333, 0.8333, 0.9167, 0.8125, 0.9167, 0.8125, 0.5833, 0.8333, 0.5833, 0.8333, 0.6667, 0.8125, 0.6667, 0.875, 0.75, 0.8958, 0.75, 0.8958, 0.8333, 0.875, 0.8333])
me_cylinder_001.update()

# ---- objects
ob_light = bpy.data.objects.new('Light', light_light)
ob_camera = bpy.data.objects.new('Camera', cam_camera)
ob_cylinder = bpy.data.objects.new('Cylinder', me_cylinder)
ob_cylinder_001 = bpy.data.objects.new('Cylinder.001', me_cylinder_001)

# ---- transforms, parenting, visibility, modifiers, constraints
ob_light.location = (4.076, 1.005, 5.904)
ob_light.rotation_euler = (0.6503, 0.05522, 1.866)
ob_light.lock_rotations_4d = False
ob_light.empty_display_type = 'ARROWS'
ob_light.color = (0.0, 0.0, 0.0, 0.0)
ob_light.lineart.crease_threshold = 0.0
ob_camera.location = (7.359, -6.926, 4.958)
ob_camera.rotation_euler = (1.109, 0.0, 0.8149)
ob_camera.lock_rotations_4d = False
ob_camera.empty_display_type = 'ARROWS'
ob_camera.color = (0.0, 0.0, 0.0, 0.0)
ob_camera.display_type = 'WIRE'
ob_camera.lineart.crease_threshold = 0.0
ob_cylinder.location = (-0.02913, -0.1422, 0.07669)
_m = ob_cylinder.modifiers.new('Solidify', 'SOLIDIFY')
_m.thickness = 0.09
ob_cylinder_001.location = (0.03182, 2.075, 0.6223)
ob_cylinder_001.rotation_euler = (-0.0, 1.571, -0.0)
ob_cylinder_001.scale = (0.5802, 0.5802, 0.5802)
_m = ob_cylinder_001.modifiers.new('Solidify', 'SOLIDIFY')
_m.thickness = 0.09

# ---- collection membership
col_collection.objects.link(ob_light)
col_collection.objects.link(ob_camera)
col_collection.objects.link(ob_cylinder)
col_collection.objects.link(ob_cylinder_001)

# ---- scene / render settings (as saved in the file)
scene.camera = ob_camera
scene.frame_start = 1; scene.frame_end = 250; scene.frame_set(23)
scene.render.engine = 'BLENDER_EEVEE_NEXT'
scene.cycles.sampling_pattern = 'TABULATED_SOBOL'
scene.view_settings.view_transform = 'Filmic'
bpy.context.view_layer.update()
